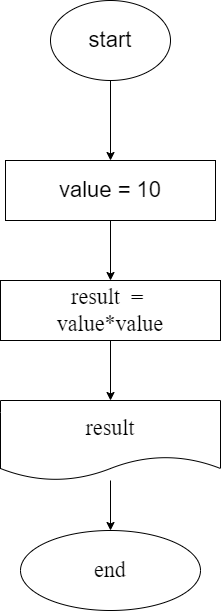

The diagram above was exported from draw.io. Its source (the exported page's mxGraphModel, read from the mxfile embedded in the PNG):
<mxGraphModel dx="883" dy="535" grid="1" gridSize="10" guides="1" tooltips="1" connect="1" arrows="1" fold="1" page="1" pageScale="1" pageWidth="827" pageHeight="1169" math="0" shadow="0">
  <root>
    <mxCell id="0" />
    <mxCell id="1" parent="0" />
    <mxCell id="3" style="edgeStyle=none;html=1;" edge="1" parent="1" source="2">
      <mxGeometry relative="1" as="geometry">
        <mxPoint x="390" y="160" as="targetPoint" />
      </mxGeometry>
    </mxCell>
    <mxCell id="2" value="start" style="ellipse;whiteSpace=wrap;html=1;fontSize=22;" vertex="1" parent="1">
      <mxGeometry x="330" width="120" height="80" as="geometry" />
    </mxCell>
    <mxCell id="6" style="edgeStyle=none;html=1;fontFamily=Times New Roman;fontSize=22;" edge="1" parent="1" source="4">
      <mxGeometry relative="1" as="geometry">
        <mxPoint x="390" y="280" as="targetPoint" />
      </mxGeometry>
    </mxCell>
    <mxCell id="4" value="value = 10" style="rounded=0;whiteSpace=wrap;html=1;fontSize=22;" vertex="1" parent="1">
      <mxGeometry x="285" y="160" width="210" height="60" as="geometry" />
    </mxCell>
    <mxCell id="7" style="edgeStyle=none;html=1;fontFamily=Times New Roman;fontSize=22;" edge="1" parent="1" source="5">
      <mxGeometry relative="1" as="geometry">
        <mxPoint x="390" y="400" as="targetPoint" />
      </mxGeometry>
    </mxCell>
    <mxCell id="5" value="result&amp;nbsp; = &lt;br&gt;value*value" style="rounded=0;whiteSpace=wrap;html=1;fontFamily=Times New Roman;fontSize=22;" vertex="1" parent="1">
      <mxGeometry x="280" y="280" width="220" height="60" as="geometry" />
    </mxCell>
    <mxCell id="10" style="edgeStyle=none;html=1;fontFamily=Times New Roman;fontSize=22;" edge="1" parent="1" source="8">
      <mxGeometry relative="1" as="geometry">
        <mxPoint x="390" y="530" as="targetPoint" />
      </mxGeometry>
    </mxCell>
    <mxCell id="8" value="result" style="shape=document;whiteSpace=wrap;html=1;boundedLbl=1;fontFamily=Times New Roman;fontSize=22;" vertex="1" parent="1">
      <mxGeometry x="280" y="400" width="220" height="80" as="geometry" />
    </mxCell>
    <mxCell id="11" value="end" style="ellipse;whiteSpace=wrap;html=1;fontFamily=Times New Roman;fontSize=22;" vertex="1" parent="1">
      <mxGeometry x="300" y="530" width="180" height="80" as="geometry" />
    </mxCell>
  </root>
</mxGraphModel>